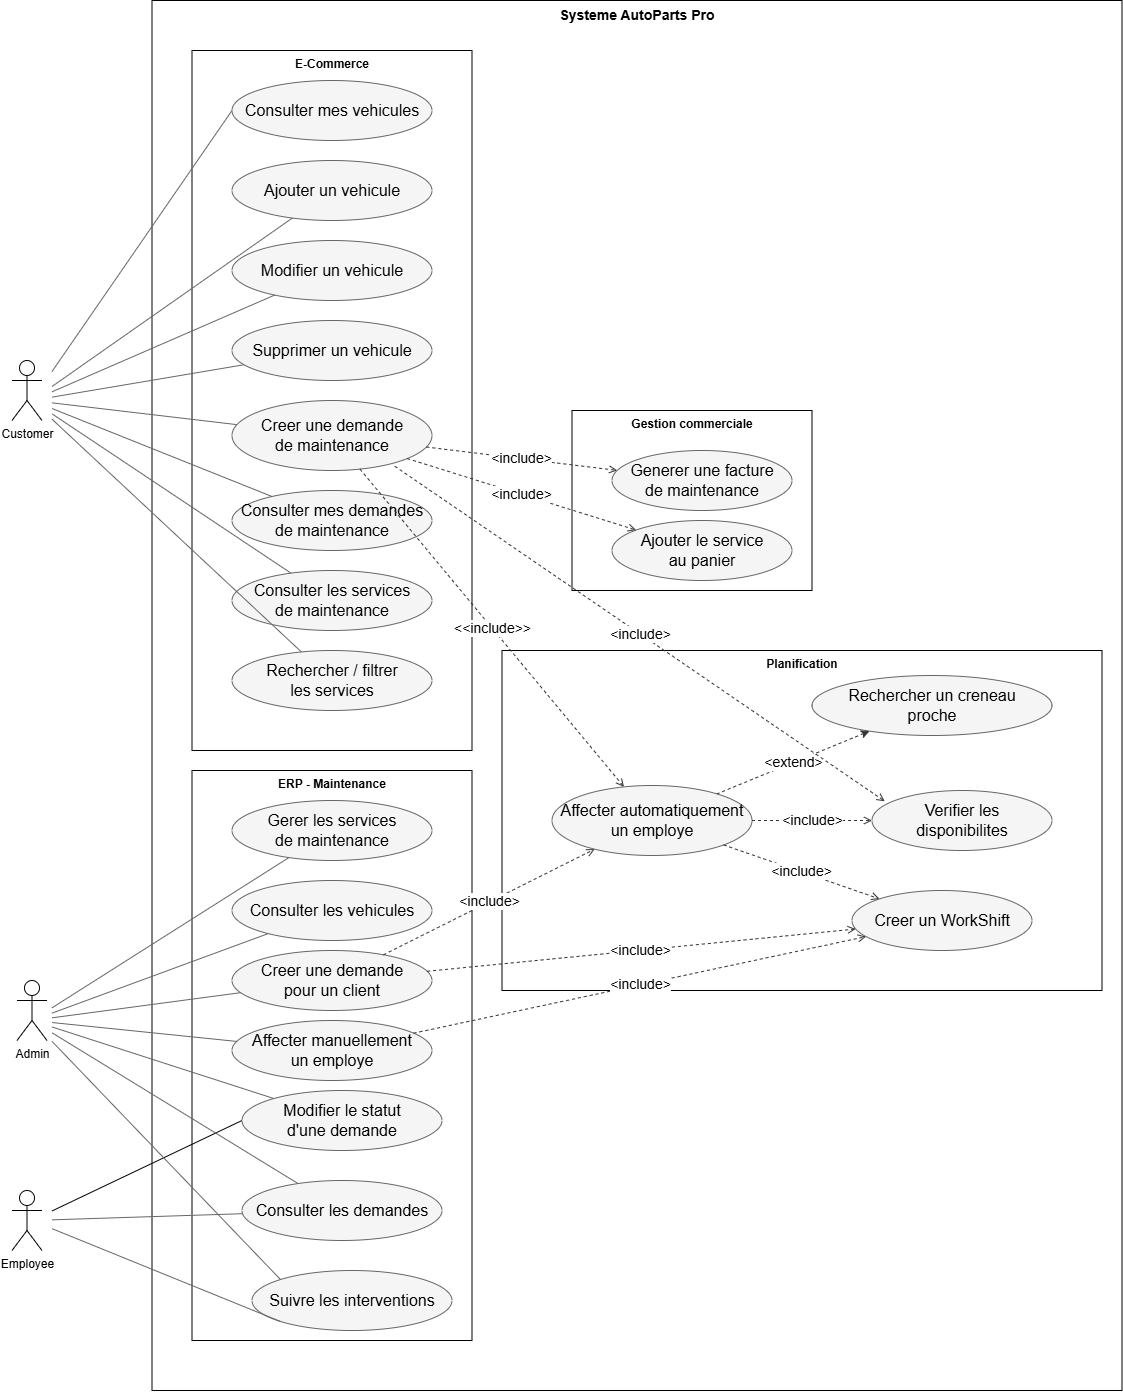

The diagram above was exported from draw.io. Its source (the exported page's mxGraphModel, read from the mxfile embedded in the PNG):
<mxGraphModel dx="1363" dy="752" grid="1" gridSize="10" guides="1" tooltips="1" connect="1" arrows="1" fold="1" page="1" pageScale="1" pageWidth="850" pageHeight="1100" math="0" shadow="0">
  <root>
    <mxCell id="0" />
    <mxCell id="1" parent="0" />
    <mxCell id="C1ywB4bLm7U_-w08_tpH-233" parent="1" style="rounded=0;whiteSpace=wrap;html=1;verticalAlign=top;align=center;fontStyle=1;fontSize=14;fillColor=none;" value="Systeme AutoParts Pro" vertex="1">
      <mxGeometry height="1390" width="970" x="200" y="10" as="geometry" />
    </mxCell>
    <mxCell id="C1ywB4bLm7U_-w08_tpH-234" parent="1" style="rounded=0;whiteSpace=wrap;html=1;verticalAlign=top;align=center;fontStyle=1;fillColor=none;" value="E-Commerce" vertex="1">
      <mxGeometry height="700" width="280" x="240" y="60" as="geometry" />
    </mxCell>
    <mxCell id="C1ywB4bLm7U_-w08_tpH-235" parent="1" style="rounded=0;whiteSpace=wrap;html=1;verticalAlign=top;align=center;fontStyle=1;fillColor=none;" value="ERP - Maintenance" vertex="1">
      <mxGeometry height="570" width="280" x="240" y="780" as="geometry" />
    </mxCell>
    <mxCell id="C1ywB4bLm7U_-w08_tpH-236" parent="1" style="rounded=0;whiteSpace=wrap;html=1;verticalAlign=top;align=center;fontStyle=1;fillColor=none;" value="Gestion commerciale" vertex="1">
      <mxGeometry height="180" width="240" x="620" y="420" as="geometry" />
    </mxCell>
    <mxCell id="C1ywB4bLm7U_-w08_tpH-237" parent="1" style="rounded=0;whiteSpace=wrap;html=1;verticalAlign=top;align=center;fontStyle=1;fillColor=none;" value="Planification" vertex="1">
      <mxGeometry height="340" width="600" x="550" y="660" as="geometry" />
    </mxCell>
    <mxCell id="C1ywB4bLm7U_-w08_tpH-289" edge="1" parent="1" style="rounded=0;orthogonalLoop=1;jettySize=auto;html=1;entryX=0;entryY=0.5;entryDx=0;entryDy=0;endArrow=none;endFill=0;" target="C1ywB4bLm7U_-w08_tpH-253">
      <mxGeometry relative="1" as="geometry">
        <mxPoint x="100" y="1220.4761904761906" as="sourcePoint" />
      </mxGeometry>
    </mxCell>
    <mxCell id="C1ywB4bLm7U_-w08_tpH-241" parent="1" style="ellipse;whiteSpace=wrap;html=1;fillColor=#f5f5f5;strokeColor=#666666;" value="&lt;font style=&quot;font-size: 16px;&quot;&gt;Consulter mes vehicules&lt;/font&gt;" vertex="1">
      <mxGeometry height="60" width="200" x="280" y="90" as="geometry" />
    </mxCell>
    <mxCell id="C1ywB4bLm7U_-w08_tpH-242" parent="1" style="ellipse;whiteSpace=wrap;html=1;fillColor=#f5f5f5;strokeColor=#666666;" value="&lt;font style=&quot;font-size: 16px;&quot;&gt;Ajouter un vehicule&lt;/font&gt;" vertex="1">
      <mxGeometry height="60" width="200" x="280" y="170" as="geometry" />
    </mxCell>
    <mxCell id="C1ywB4bLm7U_-w08_tpH-243" parent="1" style="ellipse;whiteSpace=wrap;html=1;fillColor=#f5f5f5;strokeColor=#666666;" value="&lt;font style=&quot;font-size: 16px;&quot;&gt;Modifier un vehicule&lt;/font&gt;" vertex="1">
      <mxGeometry height="60" width="200" x="280" y="250" as="geometry" />
    </mxCell>
    <mxCell id="C1ywB4bLm7U_-w08_tpH-244" parent="1" style="ellipse;whiteSpace=wrap;html=1;fillColor=#f5f5f5;strokeColor=#666666;" value="&lt;font style=&quot;font-size: 16px;&quot;&gt;Supprimer un vehicule&lt;/font&gt;" vertex="1">
      <mxGeometry height="60" width="200" x="280" y="330" as="geometry" />
    </mxCell>
    <mxCell id="C1ywB4bLm7U_-w08_tpH-245" parent="1" style="ellipse;whiteSpace=wrap;html=1;fillColor=#f5f5f5;strokeColor=#666666;" value="&lt;font style=&quot;font-size: 16px;&quot;&gt;Creer une demande&lt;br&gt;de maintenance&lt;/font&gt;" vertex="1">
      <mxGeometry height="70" width="200" x="280" y="410" as="geometry" />
    </mxCell>
    <mxCell id="C1ywB4bLm7U_-w08_tpH-246" parent="1" style="ellipse;whiteSpace=wrap;html=1;fillColor=#f5f5f5;strokeColor=#666666;" value="&lt;font style=&quot;font-size: 16px;&quot;&gt;Consulter mes demandes&lt;br&gt;de maintenance&lt;/font&gt;" vertex="1">
      <mxGeometry height="60" width="200" x="280" y="500" as="geometry" />
    </mxCell>
    <mxCell id="C1ywB4bLm7U_-w08_tpH-247" parent="1" style="ellipse;whiteSpace=wrap;html=1;fillColor=#f5f5f5;strokeColor=#666666;" value="&lt;font style=&quot;font-size: 16px;&quot;&gt;Consulter les services&lt;br&gt;de maintenance&lt;/font&gt;" vertex="1">
      <mxGeometry height="60" width="200" x="280" y="580" as="geometry" />
    </mxCell>
    <mxCell id="C1ywB4bLm7U_-w08_tpH-248" parent="1" style="ellipse;whiteSpace=wrap;html=1;fillColor=#f5f5f5;strokeColor=#666666;" value="&lt;font style=&quot;font-size: 16px;&quot;&gt;Rechercher / filtrer&lt;br&gt;les services&lt;/font&gt;" vertex="1">
      <mxGeometry height="60" width="200" x="280" y="660" as="geometry" />
    </mxCell>
    <mxCell id="C1ywB4bLm7U_-w08_tpH-249" parent="1" style="ellipse;whiteSpace=wrap;html=1;fillColor=#f5f5f5;strokeColor=#666666;" value="&lt;font style=&quot;font-size: 16px;&quot;&gt;Gerer les services&lt;br&gt;de maintenance&lt;/font&gt;" vertex="1">
      <mxGeometry height="60" width="200" x="280" y="810" as="geometry" />
    </mxCell>
    <mxCell id="C1ywB4bLm7U_-w08_tpH-250" parent="1" style="ellipse;whiteSpace=wrap;html=1;fillColor=#f5f5f5;strokeColor=#666666;" value="&lt;font style=&quot;font-size: 16px;&quot;&gt;Consulter les vehicules&lt;/font&gt;" vertex="1">
      <mxGeometry height="60" width="200" x="280" y="890" as="geometry" />
    </mxCell>
    <mxCell id="C1ywB4bLm7U_-w08_tpH-251" parent="1" style="ellipse;whiteSpace=wrap;html=1;fillColor=#f5f5f5;strokeColor=#666666;" value="&lt;font style=&quot;font-size: 16px;&quot;&gt;Creer une demande&lt;br&gt;pour un client&lt;/font&gt;" vertex="1">
      <mxGeometry height="60" width="200" x="280" y="960" as="geometry" />
    </mxCell>
    <mxCell id="C1ywB4bLm7U_-w08_tpH-252" parent="1" style="ellipse;whiteSpace=wrap;html=1;fillColor=#f5f5f5;strokeColor=#666666;" value="&lt;font style=&quot;font-size: 16px;&quot;&gt;Affecter manuellement&lt;br&gt;un employe&lt;/font&gt;" vertex="1">
      <mxGeometry height="60" width="200" x="280" y="1030" as="geometry" />
    </mxCell>
    <mxCell id="C1ywB4bLm7U_-w08_tpH-253" parent="1" style="ellipse;whiteSpace=wrap;html=1;fillColor=#f5f5f5;strokeColor=#666666;" value="&lt;font style=&quot;font-size: 16px;&quot;&gt;Modifier le statut&lt;br&gt;d'une demande&lt;/font&gt;" vertex="1">
      <mxGeometry height="60" width="200" x="290" y="1100" as="geometry" />
    </mxCell>
    <mxCell id="C1ywB4bLm7U_-w08_tpH-254" parent="1" style="ellipse;whiteSpace=wrap;html=1;fillColor=#f5f5f5;strokeColor=#666666;" value="&lt;font style=&quot;font-size: 16px;&quot;&gt;Consulter les demandes&lt;/font&gt;" vertex="1">
      <mxGeometry height="60" width="200" x="290" y="1190" as="geometry" />
    </mxCell>
    <mxCell id="C1ywB4bLm7U_-w08_tpH-255" parent="1" style="ellipse;whiteSpace=wrap;html=1;fillColor=#f5f5f5;strokeColor=#666666;" value="&lt;font style=&quot;font-size: 16px;&quot;&gt;Suivre les interventions&lt;/font&gt;" vertex="1">
      <mxGeometry height="60" width="200" x="300" y="1280" as="geometry" />
    </mxCell>
    <mxCell id="C1ywB4bLm7U_-w08_tpH-256" parent="1" style="ellipse;whiteSpace=wrap;html=1;fillColor=#f5f5f5;strokeColor=#666666;" value="&lt;font style=&quot;font-size: 16px;&quot;&gt;Generer une facture&lt;br&gt;de maintenance&lt;/font&gt;" vertex="1">
      <mxGeometry height="60" width="180" x="660" y="460" as="geometry" />
    </mxCell>
    <mxCell id="C1ywB4bLm7U_-w08_tpH-257" parent="1" style="ellipse;whiteSpace=wrap;html=1;fillColor=#f5f5f5;strokeColor=#666666;" value="&lt;font style=&quot;font-size: 16px;&quot;&gt;Ajouter le service&lt;br&gt;au panier&lt;/font&gt;" vertex="1">
      <mxGeometry height="60" width="180" x="660" y="530" as="geometry" />
    </mxCell>
    <mxCell id="C1ywB4bLm7U_-w08_tpH-258" parent="1" style="ellipse;whiteSpace=wrap;html=1;fillColor=#f5f5f5;strokeColor=#666666;" value="&lt;font style=&quot;font-size: 16px;&quot;&gt;Affecter automatiquement&lt;br&gt;un employe&lt;/font&gt;" vertex="1">
      <mxGeometry height="70" width="200" x="600" y="795" as="geometry" />
    </mxCell>
    <mxCell id="C1ywB4bLm7U_-w08_tpH-259" parent="1" style="ellipse;whiteSpace=wrap;html=1;fillColor=#f5f5f5;strokeColor=#666666;" value="&lt;font style=&quot;font-size: 16px;&quot;&gt;Rechercher un creneau&lt;br&gt;proche&lt;/font&gt;" vertex="1">
      <mxGeometry height="60" width="240" x="860" y="685" as="geometry" />
    </mxCell>
    <mxCell id="C1ywB4bLm7U_-w08_tpH-260" parent="1" style="ellipse;whiteSpace=wrap;html=1;fillColor=#f5f5f5;strokeColor=#666666;" value="&lt;font style=&quot;font-size: 16px;&quot;&gt;Verifier les&lt;br&gt;disponibilites&lt;/font&gt;" vertex="1">
      <mxGeometry height="60" width="180" x="920" y="800" as="geometry" />
    </mxCell>
    <mxCell id="C1ywB4bLm7U_-w08_tpH-261" parent="1" style="ellipse;whiteSpace=wrap;html=1;fillColor=#f5f5f5;strokeColor=#666666;" value="&lt;font style=&quot;font-size: 16px;&quot;&gt;Creer un WorkShift&lt;/font&gt;" vertex="1">
      <mxGeometry height="60" width="180" x="900" y="900" as="geometry" />
    </mxCell>
    <mxCell id="C1ywB4bLm7U_-w08_tpH-262" edge="1" parent="1" style="edgeStyle=none;html=1;endArrow=none;strokeColor=#666666;entryX=0;entryY=0.5;entryDx=0;entryDy=0;" target="C1ywB4bLm7U_-w08_tpH-241">
      <mxGeometry relative="1" as="geometry">
        <mxPoint x="100" y="381" as="sourcePoint" />
      </mxGeometry>
    </mxCell>
    <mxCell id="C1ywB4bLm7U_-w08_tpH-263" edge="1" parent="1" style="edgeStyle=none;html=1;endArrow=none;strokeColor=#666666;" target="C1ywB4bLm7U_-w08_tpH-242">
      <mxGeometry relative="1" as="geometry">
        <mxPoint x="100" y="395.9932612482712" as="sourcePoint" />
      </mxGeometry>
    </mxCell>
    <mxCell id="C1ywB4bLm7U_-w08_tpH-264" edge="1" parent="1" style="edgeStyle=none;html=1;endArrow=none;strokeColor=#666666;" target="C1ywB4bLm7U_-w08_tpH-243">
      <mxGeometry relative="1" as="geometry">
        <mxPoint x="100" y="401.3228812448517" as="sourcePoint" />
      </mxGeometry>
    </mxCell>
    <mxCell id="C1ywB4bLm7U_-w08_tpH-265" edge="1" parent="1" style="edgeStyle=none;html=1;endArrow=none;strokeColor=#666666;" target="C1ywB4bLm7U_-w08_tpH-244">
      <mxGeometry relative="1" as="geometry">
        <mxPoint x="100" y="406.6483098396693" as="sourcePoint" />
      </mxGeometry>
    </mxCell>
    <mxCell id="C1ywB4bLm7U_-w08_tpH-266" edge="1" parent="1" style="edgeStyle=none;html=1;endArrow=none;strokeColor=#666666;" target="C1ywB4bLm7U_-w08_tpH-245">
      <mxGeometry relative="1" as="geometry">
        <mxPoint x="100" y="412.34362483498194" as="sourcePoint" />
      </mxGeometry>
    </mxCell>
    <mxCell id="C1ywB4bLm7U_-w08_tpH-267" edge="1" parent="1" style="edgeStyle=none;html=1;endArrow=none;strokeColor=#666666;" target="C1ywB4bLm7U_-w08_tpH-246">
      <mxGeometry relative="1" as="geometry">
        <mxPoint x="100" y="418" as="sourcePoint" />
      </mxGeometry>
    </mxCell>
    <mxCell id="C1ywB4bLm7U_-w08_tpH-268" edge="1" parent="1" style="edgeStyle=none;html=1;endArrow=none;strokeColor=#666666;" target="C1ywB4bLm7U_-w08_tpH-247">
      <mxGeometry relative="1" as="geometry">
        <mxPoint x="100" y="423.33333333333326" as="sourcePoint" />
      </mxGeometry>
    </mxCell>
    <mxCell id="C1ywB4bLm7U_-w08_tpH-269" edge="1" parent="1" style="edgeStyle=none;html=1;endArrow=none;strokeColor=#666666;" target="C1ywB4bLm7U_-w08_tpH-248">
      <mxGeometry relative="1" as="geometry">
        <mxPoint x="100" y="428.66666666666674" as="sourcePoint" />
      </mxGeometry>
    </mxCell>
    <mxCell id="C1ywB4bLm7U_-w08_tpH-270" edge="1" parent="1" style="edgeStyle=none;html=1;endArrow=none;strokeColor=#666666;" target="C1ywB4bLm7U_-w08_tpH-249">
      <mxGeometry relative="1" as="geometry">
        <mxPoint x="100" y="1017.3259109022156" as="sourcePoint" />
      </mxGeometry>
    </mxCell>
    <mxCell id="C1ywB4bLm7U_-w08_tpH-271" edge="1" parent="1" style="edgeStyle=none;html=1;endArrow=none;strokeColor=#666666;" target="C1ywB4bLm7U_-w08_tpH-250">
      <mxGeometry relative="1" as="geometry">
        <mxPoint x="100" y="1022.6547204515828" as="sourcePoint" />
      </mxGeometry>
    </mxCell>
    <mxCell id="C1ywB4bLm7U_-w08_tpH-272" edge="1" parent="1" style="edgeStyle=none;html=1;endArrow=none;strokeColor=#666666;" target="C1ywB4bLm7U_-w08_tpH-251">
      <mxGeometry relative="1" as="geometry">
        <mxPoint x="100" y="1027.3333333333333" as="sourcePoint" />
      </mxGeometry>
    </mxCell>
    <mxCell id="C1ywB4bLm7U_-w08_tpH-273" edge="1" parent="1" style="edgeStyle=none;html=1;endArrow=none;strokeColor=#666666;" target="C1ywB4bLm7U_-w08_tpH-252">
      <mxGeometry relative="1" as="geometry">
        <mxPoint x="100" y="1032.0206208024072" as="sourcePoint" />
      </mxGeometry>
    </mxCell>
    <mxCell id="C1ywB4bLm7U_-w08_tpH-274" edge="1" parent="1" style="edgeStyle=none;html=1;endArrow=none;strokeColor=#666666;" target="C1ywB4bLm7U_-w08_tpH-253">
      <mxGeometry relative="1" as="geometry">
        <mxPoint x="100" y="1036.4477042345127" as="sourcePoint" />
      </mxGeometry>
    </mxCell>
    <mxCell id="C1ywB4bLm7U_-w08_tpH-275" edge="1" parent="1" style="edgeStyle=none;html=1;endArrow=none;strokeColor=#666666;" target="C1ywB4bLm7U_-w08_tpH-254">
      <mxGeometry relative="1" as="geometry">
        <mxPoint x="100" y="1042.2608253319875" as="sourcePoint" />
      </mxGeometry>
    </mxCell>
    <mxCell id="C1ywB4bLm7U_-w08_tpH-276" edge="1" parent="1" style="edgeStyle=none;html=1;endArrow=none;strokeColor=#666666;entryX=0;entryY=0;entryDx=0;entryDy=0;" target="C1ywB4bLm7U_-w08_tpH-255">
      <mxGeometry relative="1" as="geometry">
        <mxPoint x="100" y="1050.847256836654" as="sourcePoint" />
      </mxGeometry>
    </mxCell>
    <mxCell id="C1ywB4bLm7U_-w08_tpH-277" edge="1" parent="1" style="edgeStyle=none;html=1;endArrow=none;strokeColor=#666666;" target="C1ywB4bLm7U_-w08_tpH-254">
      <mxGeometry relative="1" as="geometry">
        <mxPoint x="100" y="1229.3351222031981" as="sourcePoint" />
      </mxGeometry>
    </mxCell>
    <mxCell id="C1ywB4bLm7U_-w08_tpH-278" edge="1" parent="1" style="edgeStyle=none;html=1;endArrow=none;strokeColor=#666666;entryX=0;entryY=1;entryDx=0;entryDy=0;" target="C1ywB4bLm7U_-w08_tpH-255">
      <mxGeometry relative="1" as="geometry">
        <mxPoint x="100" y="1238.1266639792238" as="sourcePoint" />
      </mxGeometry>
    </mxCell>
    <mxCell id="C1ywB4bLm7U_-w08_tpH-279" edge="1" parent="1" source="C1ywB4bLm7U_-w08_tpH-245" style="edgeStyle=none;html=1;dashed=1;endArrow=open;endFill=0;strokeColor=#333333;fontSize=10;" target="C1ywB4bLm7U_-w08_tpH-256" value="&lt;font style=&quot;font-size: 14px;&quot;&gt;&amp;lt;include&amp;gt;&lt;/font&gt;">
      <mxGeometry relative="1" as="geometry" />
    </mxCell>
    <mxCell id="C1ywB4bLm7U_-w08_tpH-280" edge="1" parent="1" source="C1ywB4bLm7U_-w08_tpH-245" style="edgeStyle=none;html=1;dashed=1;endArrow=open;endFill=0;strokeColor=#333333;fontSize=10;" target="C1ywB4bLm7U_-w08_tpH-257" value="&lt;font style=&quot;font-size: 14px;&quot;&gt;&amp;lt;include&amp;gt;&lt;/font&gt;">
      <mxGeometry relative="1" x="0.001" as="geometry">
        <mxPoint as="offset" />
      </mxGeometry>
    </mxCell>
    <mxCell id="C1ywB4bLm7U_-w08_tpH-281" edge="1" parent="1" source="C1ywB4bLm7U_-w08_tpH-245" style="edgeStyle=none;html=1;dashed=1;endArrow=open;endFill=0;strokeColor=#333333;fontSize=10;" target="C1ywB4bLm7U_-w08_tpH-258" value="&lt;font style=&quot;font-size: 14px;&quot;&gt;&amp;lt;&amp;lt;include&amp;gt;&amp;gt;&lt;/font&gt;">
      <mxGeometry relative="1" x="0.0001" as="geometry">
        <mxPoint as="offset" />
      </mxGeometry>
    </mxCell>
    <mxCell id="C1ywB4bLm7U_-w08_tpH-282" edge="1" parent="1" source="C1ywB4bLm7U_-w08_tpH-251" style="edgeStyle=none;html=1;dashed=1;endArrow=open;endFill=0;strokeColor=#333333;fontSize=10;" target="C1ywB4bLm7U_-w08_tpH-258" value="&lt;font style=&quot;font-size: 14px;&quot;&gt;&amp;lt;include&amp;gt;&lt;/font&gt;">
      <mxGeometry relative="1" as="geometry" />
    </mxCell>
    <mxCell id="C1ywB4bLm7U_-w08_tpH-283" edge="1" parent="1" source="C1ywB4bLm7U_-w08_tpH-251" style="edgeStyle=none;html=1;dashed=1;endArrow=open;endFill=0;strokeColor=#333333;fontSize=10;" target="C1ywB4bLm7U_-w08_tpH-261" value="&lt;font style=&quot;font-size: 14px;&quot;&gt;&amp;lt;include&amp;gt;&lt;/font&gt;">
      <mxGeometry relative="1" as="geometry" />
    </mxCell>
    <mxCell id="C1ywB4bLm7U_-w08_tpH-284" edge="1" parent="1" source="C1ywB4bLm7U_-w08_tpH-258" style="edgeStyle=none;html=1;dashed=1;endArrow=open;endFill=0;strokeColor=#333333;fontSize=10;" target="C1ywB4bLm7U_-w08_tpH-260" value="&lt;font style=&quot;font-size: 14px;&quot;&gt;&amp;lt;include&amp;gt;&lt;/font&gt;">
      <mxGeometry relative="1" as="geometry" />
    </mxCell>
    <mxCell id="akLdIBXgndcHSrrLK4lF-2" connectable="0" parent="C1ywB4bLm7U_-w08_tpH-284" style="edgeLabel;html=1;align=center;verticalAlign=middle;resizable=0;points=[];" value="Text" vertex="1">
      <mxGeometry relative="1" x="0.0733" y="-47" as="geometry">
        <mxPoint as="offset" />
      </mxGeometry>
    </mxCell>
    <mxCell id="C1ywB4bLm7U_-w08_tpH-285" edge="1" parent="1" source="C1ywB4bLm7U_-w08_tpH-258" style="edgeStyle=none;html=1;dashed=1;endArrow=open;endFill=0;strokeColor=#333333;fontSize=10;" target="C1ywB4bLm7U_-w08_tpH-261" value="&lt;font style=&quot;font-size: 14px;&quot;&gt;&amp;lt;include&amp;gt;&lt;/font&gt;">
      <mxGeometry relative="1" x="-0.0008" as="geometry">
        <mxPoint as="offset" />
      </mxGeometry>
    </mxCell>
    <mxCell id="C1ywB4bLm7U_-w08_tpH-286" edge="1" parent="1" source="C1ywB4bLm7U_-w08_tpH-259" style="edgeStyle=none;html=1;dashed=1;endArrow=none;endFill=0;strokeColor=#333333;fontSize=10;startArrow=classic;startFill=1;" target="C1ywB4bLm7U_-w08_tpH-258" value="&lt;font style=&quot;font-size: 14px;&quot;&gt;&amp;lt;extend&amp;gt;&lt;/font&gt;">
      <mxGeometry relative="1" as="geometry" />
    </mxCell>
    <mxCell id="C1ywB4bLm7U_-w08_tpH-287" edge="1" parent="1" source="C1ywB4bLm7U_-w08_tpH-252" style="edgeStyle=none;html=1;dashed=1;endArrow=open;endFill=0;strokeColor=#333333;fontSize=10;" target="C1ywB4bLm7U_-w08_tpH-261" value="&lt;font style=&quot;font-size: 14px;&quot;&gt;&amp;lt;include&amp;gt;&lt;/font&gt;">
      <mxGeometry relative="1" as="geometry" />
    </mxCell>
    <mxCell id="C1ywB4bLm7U_-w08_tpH-291" edge="1" parent="1" source="C1ywB4bLm7U_-w08_tpH-245" style="edgeStyle=none;html=1;dashed=1;endArrow=open;endFill=0;strokeColor=#333333;fontSize=10;exitX=0.814;exitY=0.939;exitDx=0;exitDy=0;entryX=0.071;entryY=0.179;entryDx=0;entryDy=0;entryPerimeter=0;exitPerimeter=0;" target="C1ywB4bLm7U_-w08_tpH-260" value="&lt;font style=&quot;font-size: 14px;&quot;&gt;&amp;lt;include&amp;gt;&lt;/font&gt;">
      <mxGeometry relative="1" as="geometry">
        <mxPoint x="1040" y="500" as="sourcePoint" />
        <mxPoint x="1356" y="824" as="targetPoint" />
      </mxGeometry>
    </mxCell>
    <mxCell id="akLdIBXgndcHSrrLK4lF-4" parent="1" style="shape=umlActor;verticalLabelPosition=bottom;verticalAlign=top;html=1;outlineConnect=0;" value="Customer" vertex="1">
      <mxGeometry height="60" width="30" x="60" y="370" as="geometry" />
    </mxCell>
    <mxCell id="akLdIBXgndcHSrrLK4lF-6" parent="1" style="shape=umlActor;verticalLabelPosition=bottom;verticalAlign=top;html=1;outlineConnect=0;" value="Admin" vertex="1">
      <mxGeometry height="60" width="30" x="65" y="990" as="geometry" />
    </mxCell>
    <mxCell id="akLdIBXgndcHSrrLK4lF-8" parent="1" style="shape=umlActor;verticalLabelPosition=bottom;verticalAlign=top;html=1;outlineConnect=0;" value="Employee" vertex="1">
      <mxGeometry height="60" width="30" x="60" y="1200" as="geometry" />
    </mxCell>
  </root>
</mxGraphModel>